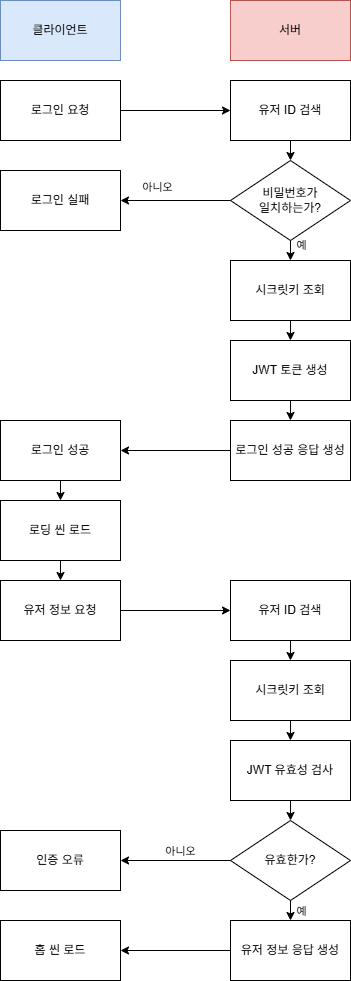

The diagram above was exported from draw.io. Its source (the exported page's mxGraphModel, read from the mxfile embedded in the PNG):
<mxGraphModel dx="1291" dy="1144" grid="1" gridSize="10" guides="1" tooltips="1" connect="1" arrows="1" fold="1" page="1" pageScale="1" pageWidth="827" pageHeight="1169" math="0" shadow="0">
  <root>
    <mxCell id="0" />
    <mxCell id="1" parent="0" />
    <mxCell id="_d7GHxaGyWhXvvi34Xdx-1" value="클라이언트" style="rounded=0;whiteSpace=wrap;html=1;fillColor=#dae8fc;strokeColor=#6c8ebf;" vertex="1" parent="1">
      <mxGeometry x="190" y="50" width="120" height="60" as="geometry" />
    </mxCell>
    <mxCell id="_d7GHxaGyWhXvvi34Xdx-2" value="서버" style="rounded=0;whiteSpace=wrap;html=1;fillColor=#f8cecc;strokeColor=#b85450;" vertex="1" parent="1">
      <mxGeometry x="420" y="50" width="120" height="60" as="geometry" />
    </mxCell>
    <mxCell id="_d7GHxaGyWhXvvi34Xdx-3" value="로그인 요청" style="rounded=0;whiteSpace=wrap;html=1;" vertex="1" parent="1">
      <mxGeometry x="190" y="130" width="120" height="60" as="geometry" />
    </mxCell>
    <mxCell id="_d7GHxaGyWhXvvi34Xdx-4" value="유저 ID 검색" style="rounded=0;whiteSpace=wrap;html=1;" vertex="1" parent="1">
      <mxGeometry x="420" y="130" width="120" height="60" as="geometry" />
    </mxCell>
    <mxCell id="_d7GHxaGyWhXvvi34Xdx-5" value="" style="endArrow=classic;html=1;rounded=0;exitX=1;exitY=0.5;exitDx=0;exitDy=0;entryX=0;entryY=0.5;entryDx=0;entryDy=0;" edge="1" parent="1" source="_d7GHxaGyWhXvvi34Xdx-3" target="_d7GHxaGyWhXvvi34Xdx-4">
      <mxGeometry width="50" height="50" relative="1" as="geometry">
        <mxPoint x="240" y="160" as="sourcePoint" />
        <mxPoint x="400" y="160" as="targetPoint" />
      </mxGeometry>
    </mxCell>
    <mxCell id="_d7GHxaGyWhXvvi34Xdx-6" value="비밀번호가&lt;div&gt;일치하는가?&lt;/div&gt;" style="rhombus;whiteSpace=wrap;html=1;" vertex="1" parent="1">
      <mxGeometry x="420" y="210" width="120" height="80" as="geometry" />
    </mxCell>
    <mxCell id="_d7GHxaGyWhXvvi34Xdx-7" value="" style="endArrow=classic;html=1;rounded=0;exitX=0.5;exitY=1;exitDx=0;exitDy=0;entryX=0.5;entryY=0;entryDx=0;entryDy=0;" edge="1" parent="1" source="_d7GHxaGyWhXvvi34Xdx-4" target="_d7GHxaGyWhXvvi34Xdx-6">
      <mxGeometry width="50" height="50" relative="1" as="geometry">
        <mxPoint x="390" y="560" as="sourcePoint" />
        <mxPoint x="440" y="510" as="targetPoint" />
      </mxGeometry>
    </mxCell>
    <mxCell id="_d7GHxaGyWhXvvi34Xdx-8" value="로그인 실패" style="rounded=0;whiteSpace=wrap;html=1;" vertex="1" parent="1">
      <mxGeometry x="190" y="220" width="120" height="60" as="geometry" />
    </mxCell>
    <mxCell id="_d7GHxaGyWhXvvi34Xdx-9" value="" style="endArrow=classic;html=1;rounded=0;" edge="1" parent="1">
      <mxGeometry width="50" height="50" relative="1" as="geometry">
        <mxPoint x="420" y="250" as="sourcePoint" />
        <mxPoint x="310" y="250" as="targetPoint" />
      </mxGeometry>
    </mxCell>
    <mxCell id="_d7GHxaGyWhXvvi34Xdx-10" value="아니오" style="edgeLabel;html=1;align=center;verticalAlign=middle;resizable=0;points=[];" vertex="1" connectable="0" parent="_d7GHxaGyWhXvvi34Xdx-9">
      <mxGeometry x="0.1429" y="-2" relative="1" as="geometry">
        <mxPoint x="-10" y="-12" as="offset" />
      </mxGeometry>
    </mxCell>
    <mxCell id="_d7GHxaGyWhXvvi34Xdx-11" value="시크릿키 조회" style="rounded=0;whiteSpace=wrap;html=1;" vertex="1" parent="1">
      <mxGeometry x="420" y="310" width="120" height="60" as="geometry" />
    </mxCell>
    <mxCell id="_d7GHxaGyWhXvvi34Xdx-12" value="" style="endArrow=classic;html=1;rounded=0;entryX=0.5;entryY=0;entryDx=0;entryDy=0;" edge="1" parent="1" target="_d7GHxaGyWhXvvi34Xdx-11">
      <mxGeometry width="50" height="50" relative="1" as="geometry">
        <mxPoint x="480" y="290" as="sourcePoint" />
        <mxPoint x="530" y="240" as="targetPoint" />
      </mxGeometry>
    </mxCell>
    <mxCell id="_d7GHxaGyWhXvvi34Xdx-38" value="예" style="edgeLabel;html=1;align=center;verticalAlign=middle;resizable=0;points=[];" vertex="1" connectable="0" parent="_d7GHxaGyWhXvvi34Xdx-12">
      <mxGeometry x="-0.6" y="1" relative="1" as="geometry">
        <mxPoint x="9" as="offset" />
      </mxGeometry>
    </mxCell>
    <mxCell id="_d7GHxaGyWhXvvi34Xdx-13" value="JWT 토큰 생성" style="rounded=0;whiteSpace=wrap;html=1;" vertex="1" parent="1">
      <mxGeometry x="420" y="390" width="120" height="60" as="geometry" />
    </mxCell>
    <mxCell id="_d7GHxaGyWhXvvi34Xdx-14" value="" style="endArrow=classic;html=1;rounded=0;entryX=0.5;entryY=0;entryDx=0;entryDy=0;" edge="1" parent="1" target="_d7GHxaGyWhXvvi34Xdx-13">
      <mxGeometry width="50" height="50" relative="1" as="geometry">
        <mxPoint x="480" y="370" as="sourcePoint" />
        <mxPoint x="530" y="320" as="targetPoint" />
      </mxGeometry>
    </mxCell>
    <mxCell id="_d7GHxaGyWhXvvi34Xdx-15" value="로그인 성공 응답 생성" style="rounded=0;whiteSpace=wrap;html=1;" vertex="1" parent="1">
      <mxGeometry x="420" y="470" width="120" height="60" as="geometry" />
    </mxCell>
    <mxCell id="_d7GHxaGyWhXvvi34Xdx-16" value="" style="endArrow=classic;html=1;rounded=0;entryX=0.5;entryY=0;entryDx=0;entryDy=0;" edge="1" parent="1" target="_d7GHxaGyWhXvvi34Xdx-15">
      <mxGeometry width="50" height="50" relative="1" as="geometry">
        <mxPoint x="480" y="450" as="sourcePoint" />
        <mxPoint x="530" y="400" as="targetPoint" />
      </mxGeometry>
    </mxCell>
    <mxCell id="_d7GHxaGyWhXvvi34Xdx-17" value="" style="endArrow=classic;html=1;rounded=0;exitX=0;exitY=0.5;exitDx=0;exitDy=0;entryX=1;entryY=0.5;entryDx=0;entryDy=0;" edge="1" parent="1" source="_d7GHxaGyWhXvvi34Xdx-15" target="_d7GHxaGyWhXvvi34Xdx-18">
      <mxGeometry width="50" height="50" relative="1" as="geometry">
        <mxPoint x="390" y="480" as="sourcePoint" />
        <mxPoint x="320" y="500" as="targetPoint" />
      </mxGeometry>
    </mxCell>
    <mxCell id="_d7GHxaGyWhXvvi34Xdx-18" value="로그인 성공" style="rounded=0;whiteSpace=wrap;html=1;" vertex="1" parent="1">
      <mxGeometry x="190" y="470" width="120" height="60" as="geometry" />
    </mxCell>
    <mxCell id="_d7GHxaGyWhXvvi34Xdx-20" value="로딩 씬 로드" style="rounded=0;whiteSpace=wrap;html=1;" vertex="1" parent="1">
      <mxGeometry x="190" y="550" width="120" height="60" as="geometry" />
    </mxCell>
    <mxCell id="_d7GHxaGyWhXvvi34Xdx-21" value="" style="endArrow=classic;html=1;rounded=0;entryX=0.5;entryY=0;entryDx=0;entryDy=0;" edge="1" parent="1" target="_d7GHxaGyWhXvvi34Xdx-20">
      <mxGeometry width="50" height="50" relative="1" as="geometry">
        <mxPoint x="250" y="530" as="sourcePoint" />
        <mxPoint x="300" y="480" as="targetPoint" />
      </mxGeometry>
    </mxCell>
    <mxCell id="_d7GHxaGyWhXvvi34Xdx-22" value="유저 정보 요청" style="rounded=0;whiteSpace=wrap;html=1;" vertex="1" parent="1">
      <mxGeometry x="190" y="630" width="120" height="60" as="geometry" />
    </mxCell>
    <mxCell id="_d7GHxaGyWhXvvi34Xdx-23" value="" style="endArrow=classic;html=1;rounded=0;entryX=0.5;entryY=0;entryDx=0;entryDy=0;exitX=0.5;exitY=1;exitDx=0;exitDy=0;" edge="1" parent="1" source="_d7GHxaGyWhXvvi34Xdx-20" target="_d7GHxaGyWhXvvi34Xdx-22">
      <mxGeometry width="50" height="50" relative="1" as="geometry">
        <mxPoint x="250" y="640" as="sourcePoint" />
        <mxPoint x="300" y="590" as="targetPoint" />
      </mxGeometry>
    </mxCell>
    <mxCell id="_d7GHxaGyWhXvvi34Xdx-24" value="유저 ID 검색" style="rounded=0;whiteSpace=wrap;html=1;" vertex="1" parent="1">
      <mxGeometry x="420" y="630" width="120" height="60" as="geometry" />
    </mxCell>
    <mxCell id="_d7GHxaGyWhXvvi34Xdx-25" value="" style="endArrow=classic;html=1;rounded=0;exitX=1;exitY=0.5;exitDx=0;exitDy=0;entryX=0;entryY=0.5;entryDx=0;entryDy=0;" edge="1" parent="1" source="_d7GHxaGyWhXvvi34Xdx-22" target="_d7GHxaGyWhXvvi34Xdx-24">
      <mxGeometry width="50" height="50" relative="1" as="geometry">
        <mxPoint x="390" y="580" as="sourcePoint" />
        <mxPoint x="440" y="530" as="targetPoint" />
      </mxGeometry>
    </mxCell>
    <mxCell id="_d7GHxaGyWhXvvi34Xdx-26" value="" style="endArrow=classic;html=1;rounded=0;exitX=0.5;exitY=1;exitDx=0;exitDy=0;" edge="1" parent="1" source="_d7GHxaGyWhXvvi34Xdx-24">
      <mxGeometry width="50" height="50" relative="1" as="geometry">
        <mxPoint x="390" y="580" as="sourcePoint" />
        <mxPoint x="480" y="710" as="targetPoint" />
      </mxGeometry>
    </mxCell>
    <mxCell id="_d7GHxaGyWhXvvi34Xdx-27" value="시크릿키 조회" style="rounded=0;whiteSpace=wrap;html=1;" vertex="1" parent="1">
      <mxGeometry x="420" y="710" width="120" height="60" as="geometry" />
    </mxCell>
    <mxCell id="_d7GHxaGyWhXvvi34Xdx-28" value="JWT 유효성 검사" style="rounded=0;whiteSpace=wrap;html=1;" vertex="1" parent="1">
      <mxGeometry x="420" y="790" width="120" height="60" as="geometry" />
    </mxCell>
    <mxCell id="_d7GHxaGyWhXvvi34Xdx-29" value="" style="endArrow=classic;html=1;rounded=0;exitX=0.5;exitY=1;exitDx=0;exitDy=0;entryX=0.5;entryY=0;entryDx=0;entryDy=0;" edge="1" parent="1" source="_d7GHxaGyWhXvvi34Xdx-27" target="_d7GHxaGyWhXvvi34Xdx-28">
      <mxGeometry width="50" height="50" relative="1" as="geometry">
        <mxPoint x="620" y="720" as="sourcePoint" />
        <mxPoint x="620" y="740" as="targetPoint" />
      </mxGeometry>
    </mxCell>
    <mxCell id="_d7GHxaGyWhXvvi34Xdx-31" value="유효한가?" style="rhombus;whiteSpace=wrap;html=1;" vertex="1" parent="1">
      <mxGeometry x="420" y="870" width="120" height="80" as="geometry" />
    </mxCell>
    <mxCell id="_d7GHxaGyWhXvvi34Xdx-32" value="" style="endArrow=classic;html=1;rounded=0;exitX=0.5;exitY=1;exitDx=0;exitDy=0;entryX=0.5;entryY=0;entryDx=0;entryDy=0;" edge="1" parent="1" source="_d7GHxaGyWhXvvi34Xdx-28" target="_d7GHxaGyWhXvvi34Xdx-31">
      <mxGeometry width="50" height="50" relative="1" as="geometry">
        <mxPoint x="510" y="790" as="sourcePoint" />
        <mxPoint x="510" y="810" as="targetPoint" />
      </mxGeometry>
    </mxCell>
    <mxCell id="_d7GHxaGyWhXvvi34Xdx-33" value="인증 오류" style="rounded=0;whiteSpace=wrap;html=1;" vertex="1" parent="1">
      <mxGeometry x="190" y="880" width="120" height="60" as="geometry" />
    </mxCell>
    <mxCell id="_d7GHxaGyWhXvvi34Xdx-34" value="" style="endArrow=classic;html=1;rounded=0;exitX=0;exitY=0.5;exitDx=0;exitDy=0;entryX=1;entryY=0.5;entryDx=0;entryDy=0;" edge="1" parent="1" source="_d7GHxaGyWhXvvi34Xdx-31" target="_d7GHxaGyWhXvvi34Xdx-33">
      <mxGeometry width="50" height="50" relative="1" as="geometry">
        <mxPoint x="390" y="580" as="sourcePoint" />
        <mxPoint x="440" y="530" as="targetPoint" />
      </mxGeometry>
    </mxCell>
    <mxCell id="_d7GHxaGyWhXvvi34Xdx-35" value="아니오" style="edgeLabel;html=1;align=center;verticalAlign=middle;resizable=0;points=[];" vertex="1" connectable="0" parent="_d7GHxaGyWhXvvi34Xdx-34">
      <mxGeometry x="-0.1455" relative="1" as="geometry">
        <mxPoint x="-3" y="-10" as="offset" />
      </mxGeometry>
    </mxCell>
    <mxCell id="_d7GHxaGyWhXvvi34Xdx-36" value="유저 정보 응답 생성" style="rounded=0;whiteSpace=wrap;html=1;" vertex="1" parent="1">
      <mxGeometry x="420" y="970" width="120" height="60" as="geometry" />
    </mxCell>
    <mxCell id="_d7GHxaGyWhXvvi34Xdx-37" value="" style="endArrow=classic;html=1;rounded=0;exitX=0.5;exitY=1;exitDx=0;exitDy=0;entryX=0.5;entryY=0;entryDx=0;entryDy=0;" edge="1" parent="1" source="_d7GHxaGyWhXvvi34Xdx-31" target="_d7GHxaGyWhXvvi34Xdx-36">
      <mxGeometry width="50" height="50" relative="1" as="geometry">
        <mxPoint x="540" y="730" as="sourcePoint" />
        <mxPoint x="590" y="680" as="targetPoint" />
      </mxGeometry>
    </mxCell>
    <mxCell id="_d7GHxaGyWhXvvi34Xdx-39" value="예" style="edgeLabel;html=1;align=center;verticalAlign=middle;resizable=0;points=[];" vertex="1" connectable="0" parent="_d7GHxaGyWhXvvi34Xdx-37">
      <mxGeometry x="-0.5" y="2" relative="1" as="geometry">
        <mxPoint x="8" y="5" as="offset" />
      </mxGeometry>
    </mxCell>
    <mxCell id="_d7GHxaGyWhXvvi34Xdx-40" value="홈 씬 로드" style="rounded=0;whiteSpace=wrap;html=1;" vertex="1" parent="1">
      <mxGeometry x="190" y="970" width="120" height="60" as="geometry" />
    </mxCell>
    <mxCell id="_d7GHxaGyWhXvvi34Xdx-41" value="" style="endArrow=classic;html=1;rounded=0;exitX=0;exitY=0.5;exitDx=0;exitDy=0;entryX=1;entryY=0.5;entryDx=0;entryDy=0;" edge="1" parent="1" source="_d7GHxaGyWhXvvi34Xdx-36" target="_d7GHxaGyWhXvvi34Xdx-40">
      <mxGeometry width="50" height="50" relative="1" as="geometry">
        <mxPoint x="580" y="770" as="sourcePoint" />
        <mxPoint x="630" y="720" as="targetPoint" />
      </mxGeometry>
    </mxCell>
  </root>
</mxGraphModel>